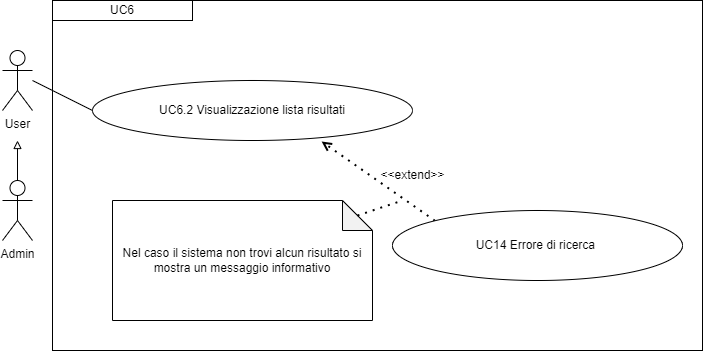

The diagram above was exported from draw.io. Its source (the exported page's mxGraphModel, read from the mxfile embedded in the PNG):
<mxGraphModel dx="1434" dy="772" grid="1" gridSize="10" guides="1" tooltips="1" connect="1" arrows="1" fold="1" page="1" pageScale="1" pageWidth="827" pageHeight="1169" math="0" shadow="0">
  <root>
    <mxCell id="0" />
    <mxCell id="1" parent="0" />
    <mxCell id="wrDsJD5wWp8bDi1k2lY1-2" value="User" style="shape=umlActor;verticalLabelPosition=bottom;verticalAlign=top;html=1;outlineConnect=0;" parent="1" vertex="1">
      <mxGeometry x="90" y="70" width="30" height="60" as="geometry" />
    </mxCell>
    <mxCell id="wrDsJD5wWp8bDi1k2lY1-3" value="UC6.2 Visualizzazione lista risultati" style="ellipse;whiteSpace=wrap;html=1;" parent="1" vertex="1">
      <mxGeometry x="180" y="100" width="320" height="60" as="geometry" />
    </mxCell>
    <mxCell id="wrDsJD5wWp8bDi1k2lY1-5" value="" style="endArrow=none;html=1;rounded=0;entryX=0;entryY=0.5;entryDx=0;entryDy=0;" parent="1" target="wrDsJD5wWp8bDi1k2lY1-3" edge="1">
      <mxGeometry width="50" height="50" relative="1" as="geometry">
        <mxPoint x="120" y="100" as="sourcePoint" />
        <mxPoint x="299.8699999999999" y="150" as="targetPoint" />
      </mxGeometry>
    </mxCell>
    <mxCell id="wrDsJD5wWp8bDi1k2lY1-6" value="&lt;div&gt;UC6&lt;/div&gt;" style="rounded=0;whiteSpace=wrap;html=1;" parent="1" vertex="1">
      <mxGeometry x="140" y="20" width="140" height="20" as="geometry" />
    </mxCell>
    <mxCell id="wrDsJD5wWp8bDi1k2lY1-14" value="Nel caso il sistema non trovi alcun risultato si mostra un messaggio informativo" style="shape=note;whiteSpace=wrap;html=1;backgroundOutline=1;darkOpacity=0.05;" parent="1" vertex="1">
      <mxGeometry x="200" y="220" width="260" height="120" as="geometry" />
    </mxCell>
    <mxCell id="wrDsJD5wWp8bDi1k2lY1-15" value="" style="endArrow=open;dashed=1;html=1;dashPattern=1 3;strokeWidth=2;rounded=0;entryX=0.716;entryY=1.017;entryDx=0;entryDy=0;entryPerimeter=0;exitX=0;exitY=0;exitDx=0;exitDy=0;" parent="1" source="wrDsJD5wWp8bDi1k2lY1-16" target="wrDsJD5wWp8bDi1k2lY1-3" edge="1">
      <mxGeometry width="50" height="50" relative="1" as="geometry">
        <mxPoint x="460" y="320" as="sourcePoint" />
        <mxPoint x="400" y="220" as="targetPoint" />
      </mxGeometry>
    </mxCell>
    <mxCell id="wrDsJD5wWp8bDi1k2lY1-16" value="UC14 Errore di ricerca&amp;nbsp;" style="ellipse;whiteSpace=wrap;html=1;" parent="1" vertex="1">
      <mxGeometry x="480" y="230" width="290" height="70" as="geometry" />
    </mxCell>
    <mxCell id="wrDsJD5wWp8bDi1k2lY1-17" value="" style="endArrow=none;dashed=1;html=1;dashPattern=1 3;strokeWidth=2;rounded=0;exitX=0;exitY=0;exitDx=245;exitDy=15;exitPerimeter=0;endFill=0;" parent="1" source="wrDsJD5wWp8bDi1k2lY1-14" edge="1">
      <mxGeometry width="50" height="50" relative="1" as="geometry">
        <mxPoint x="439" y="344" as="sourcePoint" />
        <mxPoint x="490" y="220" as="targetPoint" />
      </mxGeometry>
    </mxCell>
    <mxCell id="wrDsJD5wWp8bDi1k2lY1-18" value="&amp;lt;&amp;lt;extend&amp;gt;&amp;gt;" style="text;html=1;align=center;verticalAlign=middle;resizable=0;points=[];autosize=1;strokeColor=none;fillColor=none;" parent="1" vertex="1">
      <mxGeometry x="455" y="180" width="90" height="30" as="geometry" />
    </mxCell>
    <mxCell id="IH-jNjPNL7QW2REvVEMo-10" value="" style="rounded=0;whiteSpace=wrap;html=1;fillColor=none;" parent="1" vertex="1">
      <mxGeometry x="140" y="20" width="650" height="350" as="geometry" />
    </mxCell>
    <mxCell id="Na99bP5RIPqOx1HXxXNm-1" value="Admin" style="shape=umlActor;verticalLabelPosition=bottom;verticalAlign=top;html=1;outlineConnect=0;" parent="1" vertex="1">
      <mxGeometry x="90" y="200" width="30" height="60" as="geometry" />
    </mxCell>
    <mxCell id="Na99bP5RIPqOx1HXxXNm-3" value="" style="endArrow=block;html=1;rounded=0;exitX=0.5;exitY=0;exitDx=0;exitDy=0;exitPerimeter=0;endFill=0;" parent="1" source="Na99bP5RIPqOx1HXxXNm-1" edge="1">
      <mxGeometry width="50" height="50" relative="1" as="geometry">
        <mxPoint x="390" y="340" as="sourcePoint" />
        <mxPoint x="105" y="160" as="targetPoint" />
      </mxGeometry>
    </mxCell>
  </root>
</mxGraphModel>